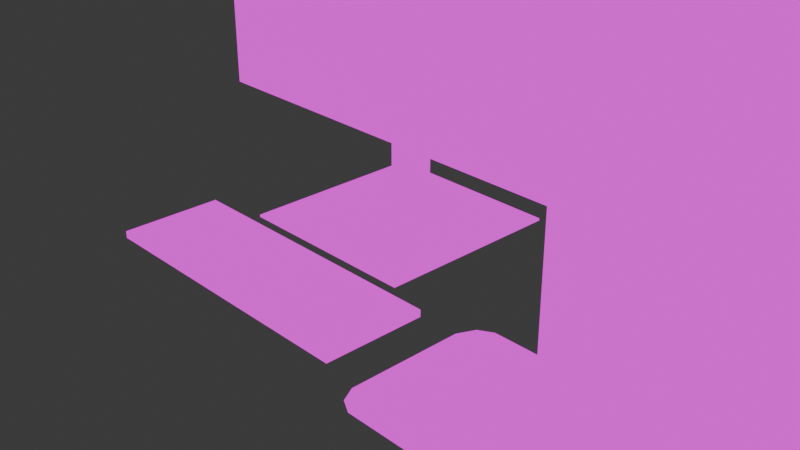 # Source: Computer.blend  (saved by Blender 4.1.24; exported with 4.5.12 LTS)
import bpy
from mathutils import Matrix  # noqa: F401  (used for matrix-valued properties, if any)

bpy.ops.wm.read_factory_settings(use_empty=True)
scene = bpy.context.scene
scene.name = 'Scene'

# ---- collections
col_collection = bpy.data.collections.new('Collection'); scene.collection.children.link(col_collection)

# ---- images (referenced by path relative to the original .blend; pixels are not part of the script)
import os
ASSET_DIR = os.environ.get("B2B_ASSET_DIR", "")  # directory of the original .blend (textures are referenced by path, not embedded)
HERE = os.path.dirname(os.path.abspath(__file__))  # packed textures are extracted next to this script under _unpacked/

def load_image(name, relpath, width, height, colorspace="sRGB"):
    """Load a texture the original file referenced (path relative to the .blend, or extracted next to this script)."""
    p = next((c for c in (os.path.join(HERE, relpath), os.path.join(ASSET_DIR, relpath)) if relpath and os.path.exists(c)), "")
    if p:
        img = bpy.data.images.load(p, check_existing=True)
        img.name = name
    else:  # same state as the original file: an image datablock whose file is absent (Cycles renders it pink)
        img = bpy.data.images.new(name, width, height)
        img.source = "FILE"
        img.filepath = "//" + (relpath or name)
    img.colorspace_settings.name = colorspace
    return img
img_tex_char = load_image('Tex_Char', '', 1024, 1024, 'sRGB')

# ---- materials (node trees are filled in below, after node groups)
mat_material = bpy.data.materials.new('Material')
mat_material.alpha_threshold = 0.0
mat_material.use_transparent_shadow = False
mat_material.roughness = 0.5
mat_material.line_color = (0.0, 0.0, 0.0, 1.0)
mat_material_001 = bpy.data.materials.new('Material.001')
mat_material_001.use_transparent_shadow = False

# ---- material node trees
mat_material.use_nodes = True; mat_material.node_tree.nodes.clear()
_N = mat_material.node_tree.nodes; _L = mat_material.node_tree.links
n0 = _N.new('ShaderNodeOutputMaterial'); n0.name = 'Material Output'; n0.location = (300, 300)
n1 = _N.new('ShaderNodeEmission'); n1.name = 'Emission'; n1.location = (10, 300)
n2 = _N.new('ShaderNodeTexImage'); n2.name = 'Image Texture'; n2.location = (-280, 275)
n2.image = img_tex_char
_L.new(n1.outputs[0], n0.inputs[0])
_L.new(n2.outputs[0], n1.inputs[0])
n0.is_active_output = True
mat_material_001.use_nodes = True; mat_material_001.node_tree.nodes.clear()
_N = mat_material_001.node_tree.nodes; _L = mat_material_001.node_tree.links
n0 = _N.new('ShaderNodeOutputMaterial'); n0.name = 'Material Output'; n0.location = (300, 300)
n1 = _N.new('ShaderNodeEmission'); n1.name = 'Emission'; n1.location = (10, 300)
n2 = _N.new('ShaderNodeTexImage'); n2.name = 'Image Texture'; n2.location = (-280, 275)
n2.image = img_tex_char
_L.new(n1.outputs[0], n0.inputs[0])
_L.new(n2.outputs[0], n1.inputs[0])
n0.is_active_output = True

# ---- world
world_world = bpy.data.worlds.new('World'); scene.world = world_world
world_world.use_nodes = True; world_world.node_tree.nodes.clear()
_N = world_world.node_tree.nodes; _L = world_world.node_tree.links
n0 = _N.new('ShaderNodeOutputWorld'); n0.name = 'World Output'; n0.location = (300, 300)
n1 = _N.new('ShaderNodeBackground'); n1.name = 'Background'; n1.location = (10, 300)
n1.inputs[0].default_value = (0.05088, 0.05088, 0.05088, 1.0)
_L.new(n1.outputs[0], n0.inputs[0])
n0.is_active_output = True
world_world.color = (0.05088, 0.05088, 0.05088)
world_world.use_sun_shadow = False
world_world.sun_shadow_jitter_overblur = 0.0

# ---- cameras
cam_camera = bpy.data.cameras.new('Camera')
cam_camera.clip_end = 100.0
cam_camera.ortho_scale = 7.314

# ---- lights
light_light = bpy.data.lights.new('Light', 'POINT')
light_light.transmission_factor = 0.0
light_light.energy = 1000.0
light_light.shadow_soft_size = 0.1
light_light.shadow_maximum_resolution = 0.006
light_light.use_absolute_resolution = True

# ---- meshes
me_cube = bpy.data.meshes.new('Cube')
me_cube.from_pydata([(1.0, 1.0, 1.0), (1.0, 1.0, -1.0), (0.931, -1.0, 0.931), (0.931, -1.0, -0.931), (-1.0, 1.0, 1.0), (-1.0, 1.0, -1.0), (-0.931, -1.0, 0.931), (-0.931, -1.0, -0.931), (-1.0, -1.0, -1.0), (-1.0, -1.0, 1.0), (1.0, -1.0, 1.0), (1.0, -1.0, -1.0), (-0.931, 0.03754, -0.931), (-0.931, 0.03754, 0.931), (0.931, 0.03754, 0.931), (0.931, 0.03754, -0.931), (-0.08916, 1.046, -0.512), (-0.07012, 0.9401, 0.1588), (-0.08916, 2.103, -0.512), (-0.07012, 1.625, 0.1588), (0.08916, 1.046, -0.512), (0.07012, 0.9401, 0.1588), (0.08916, 2.103, -0.512), (0.07012, 1.625, 0.1588), (-0.1079, 2.208, -0.512), (-0.1079, 0.9401, -0.512), (0.1079, 2.208, -0.512), (0.1079, 0.9401, -0.512), (-0.08916, 2.103, -1.554), (-0.08916, 1.046, -1.554), (0.08916, 2.103, -1.554), (0.08916, 1.046, -1.554), (-0.4, -10.0, -1.568), (0.4, -10.0, -1.568), (-0.4, 10.0, -1.568), (0.4, 10.0, -1.568), (-0.4, 10.0, -1.551), (-0.4, -10.0, -1.551), (0.4, -10.0, -1.551), (0.4, 10.0, -1.551)], [], [(0, 4, 9, 10), (6, 7, 12, 13), (8, 9, 4, 5), (5, 1, 11, 8), (1, 0, 10, 11), (5, 4, 0, 1), (7, 6, 9, 8), (2, 3, 11, 10), (6, 2, 10, 9), (3, 7, 8, 11), (15, 14, 13, 12), (7, 3, 15, 12), (3, 2, 14, 15), (2, 6, 13, 14), (25, 17, 19, 24), (24, 19, 23, 26), (26, 23, 21, 27), (27, 21, 17, 25), (22, 20, 31, 30), (23, 19, 17, 21), (18, 16, 25, 24), (22, 18, 24, 26), (20, 22, 26, 27), (16, 20, 27, 25), (28, 30, 31, 29), (16, 18, 28, 29), (20, 16, 29, 31), (18, 22, 30, 28), (32, 34, 35, 33), (37, 38, 39, 36), (35, 34, 36, 39), (32, 33, 38, 37), (33, 35, 39, 38), (34, 32, 37, 36)])
_uv = me_cube.uv_layers.new(name='UVMap')
_uv.uv.foreach_set('vector', [0.1004, 0.25, 0.1004, 7.498e-05, 0.1046, 7.497e-05, 0.1046, 0.25, 0.1004, 0.9999, 0.1004, 0.75, 0.1046, 0.75, 0.1046, 0.9999, 0.1046, 0.75, 0.1046, 0.9999, 0.1004, 0.9999, 0.1004, 0.75, 0.1004, 0.75, 0.1004, 0.5, 0.1046, 0.5, 0.1046, 0.75, 0.1004, 0.5, 0.1004, 0.25, 0.1046, 0.25, 0.1046, 0.5, 0.9841, 0.514, 0.9841, 0.859, 0.6392, 0.859, 0.6392, 0.514, 0.6506, 0.8476, 0.9727, 0.8476, 0.9847, 0.8595, 0.6386, 0.8595, 0.9727, 0.5254, 0.6506, 0.5254, 0.6386, 0.5135, 0.9847, 0.5135, 0.9727, 0.8476, 0.9727, 0.5254, 0.9847, 0.5135, 0.9847, 0.8595, 0.6506, 0.5254, 0.6506, 0.8476, 0.6386, 0.8595, 0.6386, 0.5135, 0.5976, 0.5254, 0.5976, 0.8476, 0.2754, 0.8476, 0.2754, 0.5254, 0.1004, 0.75, 0.1004, 0.5, 0.1046, 0.5, 0.1046, 0.75, 0.1004, 0.5, 0.1004, 0.25, 0.1046, 0.25, 0.1046, 0.5, 0.1004, 0.25, 0.1004, 8.914e-05, 0.1046, 8.914e-05, 0.1046, 0.25, 0.9879, 0.01798, 0.9879, 0.2569, 0.7444, 0.2569, 0.537, 0.01798, 0.7938, 0.01798, 0.7829, 0.2569, 0.7421, 0.2569, 0.7311, 0.01798, 0.9876, 0.01798, 0.7805, 0.2569, 0.5373, 0.2569, 0.5373, 0.01798, 0.7938, 0.01798, 0.7829, 0.2569, 0.7421, 0.2569, 0.7311, 0.01798, 0.571, 0.2691, 0.7625, 0.2691, 0.7625, 0.4578, 0.571, 0.4578, 0.4842, 0.1915, 0.5096, 0.1915, 0.5096, 0.3155, 0.4842, 0.3155, 0.4808, 0.1578, 0.4808, 0.3493, 0.4774, 0.3684, 0.4774, 0.1387, 0.5131, 0.1578, 0.4808, 0.1578, 0.4774, 0.1387, 0.5165, 0.1387, 0.5131, 0.3493, 0.5131, 0.1578, 0.5165, 0.1387, 0.5165, 0.3684, 0.4808, 0.3493, 0.5131, 0.3493, 0.5165, 0.3684, 0.4774, 0.3684, 0.4656, 0.2342, 0.4721, 0.2342, 0.4721, 0.2728, 0.4656, 0.2728, 0.7948, 0.2691, 0.9863, 0.2691, 0.9863, 0.4578, 0.7948, 0.4578, 0.7625, 0.2691, 0.7948, 0.2691, 0.7948, 0.4578, 0.7625, 0.4578, 0.5387, 0.2691, 0.571, 0.2691, 0.571, 0.4578, 0.5387, 0.4578, 0.6506, 0.8476, 0.6506, 0.5254, 0.9727, 0.5254, 0.9727, 0.8476, 0.6506, 0.5254, 0.9727, 0.5254, 0.9727, 0.8476, 0.6506, 0.8476, 0.1416, 0.5, 0.1416, 0.4775, 0.1503, 0.4775, 0.1503, 0.5, 0.1415, 1.0, 0.1415, 0.9775, 0.1502, 0.9775, 0.1502, 1.0, 0.1415, 0.9775, 0.1416, 0.5, 0.1503, 0.5, 0.1502, 0.9775, 0.1416, 0.4775, 0.1416, 2.573e-06, 0.1504, 2.596e-06, 0.1503, 0.4775])
me_cube.materials.append(mat_material)
me_cube.use_mirror_vertex_groups = False
me_cube.update()
me_plane = bpy.data.meshes.new('Plane')
me_plane.from_pydata([(-1.0, -1.0, 0.0), (1.0, -1.0, 0.0), (-1.0, 1.0, 0.0), (1.0, 1.0, 0.0), (-1.0, 1.0, 0.09785), (-1.0, -1.0, 0.09785), (1.0, -1.0, 0.09785), (1.0, 1.0, 0.09785)], [], [(0, 2, 3, 1), (5, 6, 7, 4), (1, 3, 7, 6), (2, 0, 5, 4), (3, 2, 4, 7), (0, 1, 6, 5)])
_uv = me_plane.uv_layers.new(name='UVMap')
_uv.uv.foreach_set('vector', [0.2523, 0.6864, 0.2523, 0.4448, 0.7483, 0.4448, 0.7483, 0.6864, 0.2523, 0.4448, 0.7483, 0.4448, 0.7483, 0.6864, 0.2523, 0.6864, 0.0003773, 0.415, 0.2503, 0.415, 0.2503, 0.4272, 0.0003773, 0.4272, 0.5003, 0.415, 0.7503, 0.415, 0.7503, 0.4272, 0.5003, 0.4272, 0.2503, 0.415, 0.5003, 0.415, 0.5003, 0.4272, 0.2503, 0.4272, 0.7503, 0.415, 1.0, 0.415, 1.0, 0.4272, 0.7503, 0.4272])
me_plane.materials.append(mat_material_001)
me_plane.update()
me_cube_002 = bpy.data.meshes.new('Cube.002')
me_cube_002.from_pydata([(-1.0, -1.0, -1.0), (-1.0, -1.0, 1.0), (-1.0, 1.0, -1.0), (-1.0, 1.0, 1.0), (1.0, -1.0, -1.0), (1.0, -1.0, 1.0), (1.0, 1.0, -1.0), (1.0, 1.0, 1.0)], [], [(0, 1, 3, 2), (2, 3, 7, 6), (6, 7, 5, 4), (4, 5, 1, 0), (2, 6, 4, 0), (7, 3, 1, 5)])
_uv = me_cube_002.uv_layers.new(name='UVMap')
_uv.uv.foreach_set('vector', [0.4997, 0.7499, 0.4997, 0.9999, 0.2498, 0.9999, 0.2498, 0.7499, 0.1262, 0.5, 0.1262, 0.25, 0.2491, 0.25, 0.2491, 0.5, 0.4997, 0.7499, 0.4997, 0.9999, 0.2498, 0.9999, 0.2498, 0.7499, 0.2491, 0.7499, 0.2491, 0.9999, 0.1262, 0.9999, 0.1262, 0.7499, 0.1262, 0.5, 0.2491, 0.5, 0.2491, 0.7499, 0.1262, 0.7499, 0.2491, 0.25, 0.1262, 0.25, 0.1262, 7.925e-05, 0.2491, 7.925e-05])
me_cube_002.materials.append(mat_material_001)
me_cube_002.update()
me_plane_001 = bpy.data.meshes.new('Plane.001')
me_plane_001.from_pydata([(-0.903, -0.903, 0.0), (0.903, -0.903, 0.0), (-0.903, 0.903, 0.0), (0.903, 0.903, 0.0), (-1.0, 0.692, 0.0), (1.0, 0.692, 0.0), (-1.0, -0.7193, 0.0), (1.0, -0.7193, 0.0), (-0.7315, -1.0, 0.0), (-0.7315, 1.0, 0.0), (-0.7315, 0.692, 0.0), (-0.7315, -0.7193, 0.0), (0.7299, -1.0, 0.0), (0.7299, 1.0, 0.0), (0.7299, 0.692, 0.0), (0.7299, -0.7193, 0.0)], [], [(14, 5, 3, 13), (15, 7, 5, 14), (12, 1, 7, 15), (0, 8, 11, 6), (6, 11, 10, 4), (4, 10, 9, 2), (8, 12, 15, 11), (11, 15, 14, 10), (10, 14, 13, 9)])
_uv = me_plane_001.uv_layers.new(name='UVMap')
_uv.uv.foreach_set('vector', [0.8649, 0.8459, 0.9999, 0.8459, 0.9514, 0.9514, 0.8649, 0.9999, 0.8649, 0.1404, 0.9999, 0.1404, 0.9999, 0.8459, 0.8649, 0.8459, 0.8649, 0.0001001, 0.9514, 0.04861, 0.9999, 0.1404, 0.8649, 0.1404, 0.04861, 0.04861, 0.1343, 9.984e-05, 0.1343, 0.1404, 0.0001, 0.1404, 0.0001, 0.1404, 0.1343, 0.1404, 0.1343, 0.8459, 9.984e-05, 0.8459, 9.984e-05, 0.8459, 0.1343, 0.8459, 0.1343, 0.9999, 0.04861, 0.9514, 0.1343, 9.984e-05, 0.8649, 0.0001001, 0.8649, 0.1404, 0.1343, 0.1404, 0.1343, 0.1404, 0.8649, 0.1404, 0.8649, 0.8459, 0.1343, 0.8459, 0.1343, 0.8459, 0.8649, 0.8459, 0.8649, 0.9999, 0.1343, 0.9999])
me_plane_001.materials.append(mat_material_001)
me_plane_001.update()
me_cube_005 = bpy.data.meshes.new('Cube.005')
me_cube_005.from_pydata([(-0.8715, -0.7369, -0.9827), (-0.8715, -0.7369, 0.8715), (-0.8715, 0.8715, -0.9827), (-0.8715, 0.8715, 0.8715), (0.8715, -0.7369, -0.9827), (0.8715, -0.7369, 0.8715), (0.8715, 0.8715, -0.9827), (0.8715, 0.8715, 0.8715), (-0.8143, 0.1133, -1.002), (-0.8715, -0.7369, -1.226e-07), (-0.8143, 0.1133, 1.902), (-0.8715, 0.8715, -1.226e-07), (0.0, 1.104, -1.0), (0.0, 1.104, 1.0), (0.8715, 0.8715, -1.226e-07), (0.8143, 0.1133, -1.002), (0.8143, 0.1133, 1.902), (0.8715, -0.7369, -1.226e-07), (0.0, -0.8876, -1.0), (0.0, -0.8876, 1.0), (0.0, 0.1133, 2.242), (0.0, 0.1133, -1.0), (0.0, -0.8876, 0.0), (0.8143, 0.1133, 0.07684), (0.0, 1.104, 0.0), (-0.8143, 0.1133, 0.07684)], [], [(25, 10, 3, 11), (24, 13, 7, 14), (23, 16, 5, 17), (22, 19, 1, 9), (21, 15, 4, 18), (20, 10, 1, 19), (16, 20, 19, 5), (7, 13, 20, 16), (13, 3, 10, 20), (8, 21, 18, 0), (2, 12, 21, 8), (12, 6, 15, 21), (18, 22, 9, 0), (4, 17, 22, 18), (17, 5, 19, 22), (15, 23, 17, 4), (6, 14, 23, 15), (14, 7, 16, 23), (12, 24, 14, 6), (2, 11, 24, 12), (11, 3, 13, 24), (8, 25, 11, 2), (0, 9, 25, 8), (9, 1, 10, 25)])
_uv = me_cube_005.uv_layers.new(name='UVMap')
_uv.uv.foreach_set('vector', [0.685, 0.1996, 0.685, 0.535, 0.374, 0.3456, 0.374, 0.1855, 0.177, 0.7328, 0.177, 0.5491, 0.3536, 0.5727, 0.3536, 0.7328, 0.685, 0.1996, 0.685, 0.535, 0.374, 0.3456, 0.374, 0.1855, 0.1769, 0.7328, 0.1769, 0.9165, 0.0002266, 0.8929, 0.0002266, 0.7328, 0.7459, 0.7104, 0.8955, 0.7104, 0.906, 0.8667, 0.7459, 0.8943, 0.1769, 0.2667, 0.02691, 0.266, 0.0002266, 0.006413, 0.1769, 0.0002266, 0.3297, 0.2677, 0.1769, 0.2667, 0.1769, 0.0002266, 0.3536, 0.008342, 0.3536, 0.5161, 0.1769, 0.5322, 0.1769, 0.2667, 0.3297, 0.2677, 0.1769, 0.5322, 0.0002266, 0.5141, 0.02691, 0.266, 0.1769, 0.2667, 0.5963, 0.7104, 0.7459, 0.7104, 0.7459, 0.8943, 0.5858, 0.8667, 0.5858, 0.5711, 0.7459, 0.5284, 0.7459, 0.7104, 0.5963, 0.7104, 0.7459, 0.5284, 0.906, 0.5711, 0.8955, 0.7104, 0.7459, 0.7104, 0.1769, 0.5491, 0.1769, 0.7328, 0.0002266, 0.7328, 0.0002266, 0.5523, 0.3536, 0.5523, 0.3536, 0.7328, 0.1769, 0.7328, 0.1769, 0.5491, 0.3536, 0.7328, 0.3536, 0.8929, 0.1769, 0.9165, 0.1769, 0.7328, 0.685, 0.001457, 0.685, 0.1996, 0.374, 0.1855, 0.374, 0.004983, 0.996, 0.004983, 0.996, 0.1855, 0.685, 0.1996, 0.685, 0.001457, 0.996, 0.1855, 0.996, 0.3456, 0.685, 0.535, 0.685, 0.1996, 0.177, 0.9165, 0.177, 0.7328, 0.3536, 0.7328, 0.3536, 0.9134, 0.0002265, 0.9134, 0.0002266, 0.7328, 0.177, 0.7328, 0.177, 0.9165, 0.0002266, 0.7328, 0.0002266, 0.5727, 0.177, 0.5491, 0.177, 0.7328, 0.685, 0.001457, 0.685, 0.1996, 0.374, 0.1855, 0.374, 0.004983, 0.996, 0.004983, 0.996, 0.1855, 0.685, 0.1996, 0.685, 0.001457, 0.996, 0.1855, 0.996, 0.3456, 0.685, 0.535, 0.685, 0.1996])
me_cube_005.materials.append(mat_material_001)
me_cube_005.update()

# ---- objects
ob_cube = bpy.data.objects.new('Cube', me_cube)
ob_light = bpy.data.objects.new('Light', light_light)
ob_camera = bpy.data.objects.new('Camera', cam_camera)
ob_plane = bpy.data.objects.new('Plane', me_plane)
ob_cube_001 = bpy.data.objects.new('Cube.001', me_cube_002)
ob_plane_001 = bpy.data.objects.new('Plane.001', me_plane_001)
ob_cube_002 = bpy.data.objects.new('Cube.002', me_cube_005)

# ---- transforms, parenting, visibility, modifiers, constraints
ob_cube.location = (0.0, 0.0, 2.352)
ob_cube.scale = (2.5, 0.1, 1.5)
ob_cube.lock_rotations_4d = False
ob_cube.empty_display_type = 'ARROWS'
ob_cube.lineart.crease_threshold = 0.0
ob_light.location = (4.076, 1.005, 5.904)
ob_light.rotation_euler = (0.6503, 0.05522, 1.866)
ob_light.lock_rotations_4d = False
ob_light.empty_display_type = 'ARROWS'
ob_light.color = (0.0, 0.0, 0.0, 0.0)
ob_light.lineart.crease_threshold = 0.0
ob_camera.location = (7.359, -6.926, 4.958)
ob_camera.rotation_euler = (1.109, 0.0, 0.8149)
ob_camera.lock_rotations_4d = False
ob_camera.empty_display_type = 'ARROWS'
ob_camera.color = (0.0, 0.0, 0.0, 0.0)
ob_camera.display_type = 'WIRE'
ob_camera.lineart.crease_threshold = 0.0
ob_plane.location = (0.0, -1.705, 0.0)
ob_plane.scale = (1.519, 0.5258, 0.7381)
ob_cube_001.location = (4.857, 0.0, 2.0)
ob_cube_001.scale = (1.0, 2.5, 2.0)
ob_plane_001.location = (2.731, -1.719, 0.0)
ob_plane_001.scale = (0.8161, 0.8161, 0.8161)
_m = ob_plane_001.modifiers.new('Subdivision', 'SUBSURF')
_m.levels = 0
_m.render_levels = 0
ob_cube_002.location = (2.723, -1.791, 0.05299)
ob_cube_002.scale = (0.2, 0.3642, 0.05)

# ---- collection membership
col_collection.objects.link(ob_cube)
col_collection.objects.link(ob_light)
col_collection.objects.link(ob_camera)
col_collection.objects.link(ob_plane)
col_collection.objects.link(ob_cube_001)
col_collection.objects.link(ob_plane_001)
col_collection.objects.link(ob_cube_002)

# ---- scene / render settings (as saved in the file)
scene.camera = ob_camera
scene.frame_start = 1; scene.frame_end = 250; scene.frame_set(29)
scene.render.engine = 'BLENDER_EEVEE_NEXT'
scene.cycles.sampling_pattern = 'TABULATED_SOBOL'
scene.eevee.ray_tracing_options.trace_max_roughness = 0.0
bpy.context.view_layer.update()
